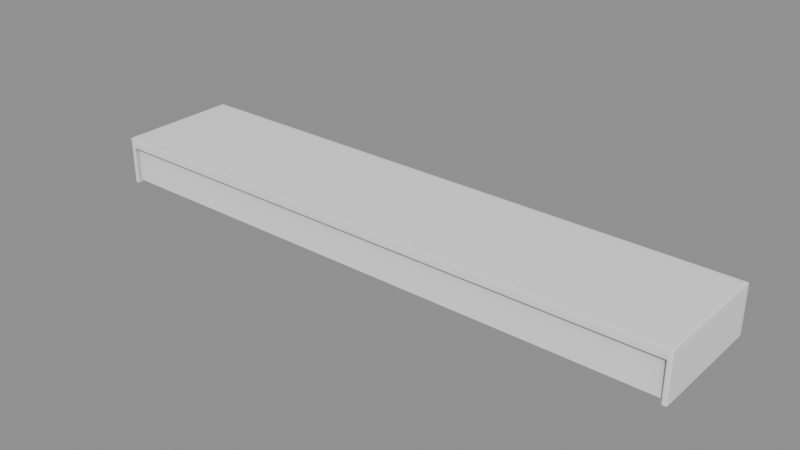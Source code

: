 # Source: WallStuff_Lamps_lamp1.blend  (saved by Blender 5.2.45; exported with 4.5.12 LTS)
import bpy
from mathutils import Matrix  # noqa: F401  (used for matrix-valued properties, if any)

bpy.ops.wm.read_factory_settings(use_empty=True)
scene = bpy.context.scene
scene.name = 'Scene'

# ---- collections
col_wallstuff_lamps_lamp1 = bpy.data.collections.new('WallStuff_Lamps_lamp1'); scene.collection.children.link(col_wallstuff_lamps_lamp1)

# ---- materials (node trees are filled in below, after node groups)
mat_ao_bake = bpy.data.materials.new('AO-bake')
mat_ao_bake.use_backface_culling_lightprobe_volume = False

# ---- node groups
ng_gltf_settings_002 = bpy.data.node_groups.new('glTF Settings.002', 'ShaderNodeTree')
_s = ng_gltf_settings_002.interface.new_socket(name='Occlusion', in_out='INPUT', socket_type='NodeSocketFloat')
_s.subtype = 'FACTOR'
_s.default_value = 1.0
_s.min_value = 0.0
_s.max_value = 1.0
_N = ng_gltf_settings_002.nodes; _L = ng_gltf_settings_002.links
n0 = _N.new('NodeGroupInput'); n0.name = 'Group Input'; n0.location = (-200, 0)
n1 = _N.new('NodeGroupOutput'); n1.name = 'Group Output'; n1.location = (-2, -8)
n1.is_active_output = True

# ---- material node trees
mat_ao_bake.use_nodes = True; mat_ao_bake.node_tree.nodes.clear()
_N = mat_ao_bake.node_tree.nodes; _L = mat_ao_bake.node_tree.links
n0 = _N.new('ShaderNodeOutputMaterial'); n0.name = 'Material Output'; n0.location = (340, 260)
n1 = _N.new('ShaderNodeAmbientOcclusion'); n1.name = 'Ambient Occlusion'; n1.location = (-220, 200)
n1.inputs[1].default_value = 2.0
n2 = _N.new('ShaderNodeBsdfPrincipled'); n2.name = 'Principled BSDF'; n2.location = (60, 260)
n2.distribution = 'GGX'
n2.subsurface_method = 'BURLEY'
n2.inputs[3].default_value = 1.45
n2.inputs[27].default_value = (0.0, 0.0, 0.0, 1.0)
n2.inputs[28].default_value = 1.0
n3 = _N.new('ShaderNodeGroup'); n3.name = 'Group'; n3.location = (800, 260)
n3.width = 208
n3.node_tree = ng_gltf_settings_002
n3.inputs[0].default_value = 1.0
_L.new(n2.outputs[0], n0.inputs[0])
_L.new(n1.outputs[0], n2.inputs[0])
n0.is_active_output = True

# ---- meshes
me_plane_041 = bpy.data.meshes.new('Plane.041')
me_plane_041.from_pydata([(0.4632, -0.1906, 0.07535), (0.4632, 0.0, 0.07535), (-0.4632, -0.1906, 0.07535), (-0.4632, 0.0, 0.07535), (-0.4632, -0.1906, 0.0), (-0.4632, 0.0, 0.0), (0.4632, -0.1906, 0.0), (0.4632, 0.0, 0.0), (-0.4632, 0.0, 0.05936), (-0.4632, -0.1906, 0.05936), (0.4632, 0.0, 0.05936), (0.4632, -0.1906, 0.05936), (-0.4557, 0.0, 0.07535), (0.4557, 0.0, 0.07535), (0.4557, -0.1906, 0.07535), (-0.4557, -0.1906, 0.07535), (0.4557, 0.0, 0.0), (-0.4557, 0.0, 0.0), (-0.4557, -0.1906, 0.0), (0.4557, -0.1906, 0.0), (0.4557, 0.0, 0.05936), (-0.4557, 0.0, 0.05936), (0.4557, -0.1906, 0.05936), (-0.4557, -0.1906, 0.05936), (0.4632, -0.008154, 0.07535), (-0.4632, -0.008154, 0.07535), (-0.4632, -0.008154, 0.0), (0.4632, -0.008154, 0.0), (0.4557, -0.008154, 0.0), (-0.4557, -0.008154, 0.0), (-0.4557, -0.008154, 0.07535), (0.4557, -0.008154, 0.07535), (-0.4632, -0.008154, 0.05936), (0.4632, -0.008154, 0.05936), (0.4557, -0.186, 0.004621), (0.4557, -0.1841, 0.05936), (-0.4557, -0.1841, 0.05936), (-0.4557, -0.186, 0.004621), (0.4557, -0.008154, 0.006535), (-0.4557, -0.008154, 0.006535)], [], [(33, 27, 7, 10), (32, 25, 3, 8), (20, 10, 7, 16), (26, 29, 18, 4), (28, 27, 6, 19), (9, 4, 18, 23), (24, 31, 14, 0), (22, 19, 6, 11), (3, 12, 21, 8), (30, 25, 2, 15), (20, 16, 17, 21), (22, 14, 15, 23), (29, 28, 38, 39), (30, 15, 14, 31), (8, 21, 17, 5), (28, 19, 34, 38), (13, 20, 21, 12), (14, 22, 11, 0), (2, 9, 23, 15), (13, 1, 10, 20), (26, 32, 8, 5), (24, 33, 10, 1), (0, 11, 33, 24), (4, 9, 32, 26), (12, 30, 31, 13), (16, 28, 29, 17), (12, 3, 25, 30), (1, 13, 31, 24), (16, 7, 27, 28), (5, 17, 29, 26), (9, 2, 25, 32), (11, 6, 27, 33), (38, 34, 37, 39), (34, 35, 36, 37), (19, 22, 35, 34), (18, 29, 39, 37), (22, 23, 36, 35), (23, 18, 37, 36)])
_uv = me_plane_041.uv_layers.new(name='UVMap')
_uv.uv.foreach_set('vector', [0.5857, 1.0, 0.5857, 1.0, 0.5857, 1.0, 0.5857, 1.0, 0.4143, 1.0, 0.4143, 1.0, 0.4143, 1.0, 0.4143, 1.0, 0.5843, 1.0, 0.5857, 1.0, 0.5857, 1.0, 0.5843, 1.0, 0.4143, 1.0, 0.4157, 1.0, 0.4157, 1.0, 0.4143, 1.0, 0.5843, 1.0, 0.5857, 1.0, 0.5857, 1.0, 0.5843, 1.0, 0.4143, 1.0, 0.4143, 1.0, 0.4157, 1.0, 0.4157, 1.0, 0.5857, 1.0, 0.5843, 1.0, 0.5843, 1.0, 0.5857, 1.0, 0.5843, 1.0, 0.5843, 1.0, 0.5857, 1.0, 0.5857, 1.0, 0.4143, 1.0, 0.4157, 1.0, 0.4157, 1.0, 0.4143, 1.0, 0.4157, 1.0, 0.4143, 1.0, 0.4143, 1.0, 0.4157, 1.0, 0.5843, 1.0, 0.5843, 1.0, 0.4157, 1.0, 0.4157, 1.0, 0.5843, 1.0, 0.5843, 1.0, 0.4157, 1.0, 0.4157, 1.0, 0.4157, 1.0, 0.5843, 1.0, 0.5843, 1.0, 0.4157, 1.0, 0.4157, 1.0, 0.4157, 1.0, 0.5843, 1.0, 0.5843, 1.0, 0.4143, 1.0, 0.4157, 1.0, 0.4157, 1.0, 0.4143, 1.0, 0.5843, 1.0, 0.5843, 1.0, 0.5843, 1.0, 0.5843, 1.0, 0.5843, 1.0, 0.5843, 1.0, 0.4157, 1.0, 0.4157, 1.0, 0.5843, 1.0, 0.5843, 1.0, 0.5857, 1.0, 0.5857, 1.0, 0.4143, 1.0, 0.4143, 1.0, 0.4157, 1.0, 0.4157, 1.0, 0.5843, 1.0, 0.5857, 1.0, 0.5857, 1.0, 0.5843, 1.0, 0.4143, 1.0, 0.4143, 1.0, 0.4143, 1.0, 0.4143, 1.0, 0.5857, 1.0, 0.5857, 1.0, 0.5857, 1.0, 0.5857, 1.0, 0.5857, 1.0, 0.5857, 1.0, 0.5857, 1.0, 0.5857, 1.0, 0.4143, 1.0, 0.4143, 1.0, 0.4143, 1.0, 0.4143, 1.0, 0.4157, 1.0, 0.4157, 1.0, 0.5843, 1.0, 0.5843, 1.0, 0.5843, 1.0, 0.5843, 1.0, 0.4157, 1.0, 0.4157, 1.0, 0.4157, 1.0, 0.4143, 1.0, 0.4143, 1.0, 0.4157, 1.0, 0.5857, 1.0, 0.5843, 1.0, 0.5843, 1.0, 0.5857, 1.0, 0.5843, 1.0, 0.5857, 1.0, 0.5857, 1.0, 0.5843, 1.0, 0.4143, 1.0, 0.4157, 1.0, 0.4157, 1.0, 0.4143, 1.0, 0.4143, 1.0, 0.4143, 1.0, 0.4143, 1.0, 0.4143, 1.0, 0.5857, 1.0, 0.5857, 1.0, 0.5857, 1.0, 0.5857, 1.0, 0.5843, 1.0, 0.5843, 1.0, 0.4157, 1.0, 0.4157, 1.0, 0.5843, 1.0, 0.5843, 1.0, 0.4157, 1.0, 0.4157, 1.0, 0.5843, 1.0, 0.5843, 1.0, 0.5843, 1.0, 0.5843, 1.0, 0.4157, 1.0, 0.4157, 1.0, 0.4157, 1.0, 0.4157, 1.0, 0.5843, 1.0, 0.4157, 1.0, 0.4157, 1.0, 0.5843, 1.0, 0.4157, 1.0, 0.4157, 1.0, 0.4157, 1.0, 0.4157, 1.0])
_uv.active_render = True
_uv = me_plane_041.uv_layers.new(name='tile')
_uv.uv.foreach_set('vector', [0.5857, 1.0, 0.5857, 1.0, 0.5857, 1.0, 0.5857, 1.0, 0.4143, 1.0, 0.4143, 1.0, 0.4143, 1.0, 0.4143, 1.0, 0.5843, 1.0, 0.5857, 1.0, 0.5857, 1.0, 0.5843, 1.0, 0.4143, 1.0, 0.4157, 1.0, 0.4157, 1.0, 0.4143, 1.0, 0.5843, 1.0, 0.5857, 1.0, 0.5857, 1.0, 0.5843, 1.0, 0.4143, 1.0, 0.4143, 1.0, 0.4157, 1.0, 0.4157, 1.0, 0.5857, 1.0, 0.5843, 1.0, 0.5843, 1.0, 0.5857, 1.0, 0.5843, 1.0, 0.5843, 1.0, 0.5857, 1.0, 0.5857, 1.0, 0.4143, 1.0, 0.4157, 1.0, 0.4157, 1.0, 0.4143, 1.0, 0.4157, 1.0, 0.4143, 1.0, 0.4143, 1.0, 0.4157, 1.0, 0.5843, 1.0, 0.5843, 1.0, 0.4157, 1.0, 0.4157, 1.0, 0.5843, 1.0, 0.5843, 1.0, 0.4157, 1.0, 0.4157, 1.0, 0.4157, 1.0, 0.5843, 1.0, 0.5843, 1.0, 0.4157, 1.0, 0.4157, 1.0, 0.4157, 1.0, 0.5843, 1.0, 0.5843, 1.0, 0.4143, 1.0, 0.4157, 1.0, 0.4157, 1.0, 0.4143, 1.0, 0.5843, 1.0, 0.5843, 1.0, 0.5843, 1.0, 0.5843, 1.0, 0.5843, 1.0, 0.5843, 1.0, 0.4157, 1.0, 0.4157, 1.0, 0.5843, 1.0, 0.5843, 1.0, 0.5857, 1.0, 0.5857, 1.0, 0.4143, 1.0, 0.4143, 1.0, 0.4157, 1.0, 0.4157, 1.0, 0.5843, 1.0, 0.5857, 1.0, 0.5857, 1.0, 0.5843, 1.0, 0.4143, 1.0, 0.4143, 1.0, 0.4143, 1.0, 0.4143, 1.0, 0.5857, 1.0, 0.5857, 1.0, 0.5857, 1.0, 0.5857, 1.0, 0.5857, 1.0, 0.5857, 1.0, 0.5857, 1.0, 0.5857, 1.0, 0.4143, 1.0, 0.4143, 1.0, 0.4143, 1.0, 0.4143, 1.0, 0.4157, 1.0, 0.4157, 1.0, 0.5843, 1.0, 0.5843, 1.0, 0.5843, 1.0, 0.5843, 1.0, 0.4157, 1.0, 0.4157, 1.0, 0.4157, 1.0, 0.4143, 1.0, 0.4143, 1.0, 0.4157, 1.0, 0.5857, 1.0, 0.5843, 1.0, 0.5843, 1.0, 0.5857, 1.0, 0.5843, 1.0, 0.5857, 1.0, 0.5857, 1.0, 0.5843, 1.0, 0.4143, 1.0, 0.4157, 1.0, 0.4157, 1.0, 0.4143, 1.0, 0.4143, 1.0, 0.4143, 1.0, 0.4143, 1.0, 0.4143, 1.0, 0.5857, 1.0, 0.5857, 1.0, 0.5857, 1.0, 0.5857, 1.0, 0.5843, 1.0, 0.5843, 1.0, 0.4157, 1.0, 0.4157, 1.0, 0.5843, 1.0, 0.5843, 1.0, 0.4157, 1.0, 0.4157, 1.0, 0.5843, 1.0, 0.5843, 1.0, 0.5843, 1.0, 0.5843, 1.0, 0.4157, 1.0, 0.4157, 1.0, 0.4157, 1.0, 0.4157, 1.0, 0.5843, 1.0, 0.4157, 1.0, 0.4157, 1.0, 0.5843, 1.0, 0.4157, 1.0, 0.4157, 1.0, 0.4157, 1.0, 0.4157, 1.0])
me_plane_041.materials.append(mat_ao_bake)
me_plane_041.use_remesh_fix_poles = True
me_plane_041.use_remesh_preserve_attributes = False
me_plane_041.use_mirror_vertex_groups = False
me_plane_041.update()

# ---- objects
ob_wall0_lamp1 = bpy.data.objects.new('wall0_lamp1', me_plane_041)

# ---- transforms, parenting, visibility, modifiers, constraints
ob_wall0_lamp1.location = (0.0, 0.0, 0.0)
ob_wall0_lamp1.lineart.crease_threshold = 0.0
_m = ob_wall0_lamp1.modifiers.new('Bevel', 'BEVEL')
_m.width = 0.001
_m.width_pct = 0.001
_m = ob_wall0_lamp1.modifiers.new('WeightedNormal', 'WEIGHTED_NORMAL')
_m.use_pin_to_last = True

# ---- collection membership
col_wallstuff_lamps_lamp1.objects.link(ob_wall0_lamp1)

# ---- scene / render settings (as saved in the file)
scene.frame_start = 1; scene.frame_end = 250; scene.frame_set(1)
scene.render.engine = 'BLENDER_EEVEE_NEXT'
scene.render.bake_bias = 0.0
scene.render.bake_samples = 0
scene.render.compositor_device = 'GPU'
scene.eevee.use_volume_custom_range = False
scene.eevee.fast_gi_thickness_near = 0.1
scene.eevee.fast_gi_thickness_far = 0.0
scene.eevee.ray_tracing_options.screen_trace_thickness = 0.1
bpy.context.view_layer.update()

# ---- added for rendering (the .blend has no active camera and no usable light): camera, sun + grey world if the file has none
cam_auto = bpy.data.cameras.new('AutoCamera')
cam_auto.lens = 50.0
cam_auto.sensor_width = 36.0
cam_auto.clip_end = 1000.0
ob_auto_camera = bpy.data.objects.new('AutoCamera', cam_auto)
scene.collection.objects.link(ob_auto_camera)
ob_auto_camera.location = (0.877928, -1.14882, 0.740016)
ob_auto_camera.rotation_euler = (1.09748, -7.21219e-08, 0.694738)
scene.camera = ob_auto_camera
light_auto_sun = bpy.data.lights.new('AutoSun', 'SUN')
light_auto_sun.energy = 3.0
light_auto_sun.angle = 0.0523599
ob_auto_sun = bpy.data.objects.new('AutoSun', light_auto_sun)
scene.collection.objects.link(ob_auto_sun)
ob_auto_sun.rotation_euler = (0.872665, 0.174533, 0.523599)
if scene.world is None:
    world_auto = bpy.data.worlds.new('AutoWorld')
    world_auto.color = (0.3, 0.3, 0.3)
    scene.world = world_auto
bpy.context.view_layer.update()
